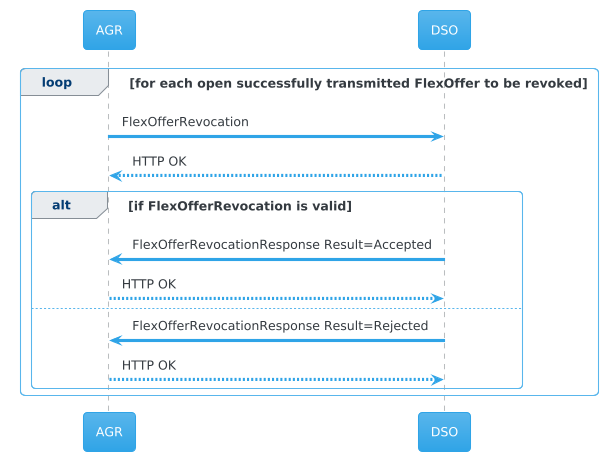

The diagram above was rendered by PlantUML. Its source (embedded in the PNG):
@startuml
!theme cerulean

participant AGR
participant DSO

loop for each open successfully transmitted FlexOffer to be revoked
    AGR -> DSO: FlexOfferRevocation
    AGR <-- DSO: HTTP OK

    alt if FlexOfferRevocation is valid
        AGR <- DSO: FlexOfferRevocationResponse Result=Accepted
        AGR --> DSO: HTTP OK
    else
        AGR <- DSO: FlexOfferRevocationResponse Result=Rejected
        AGR --> DSO: HTTP OK
    end
end
@enduml